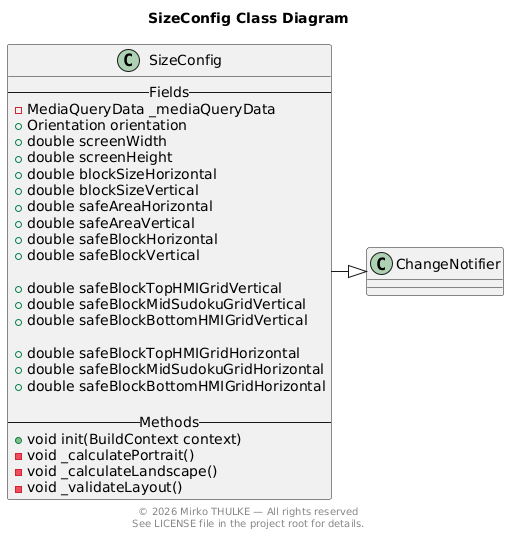

The diagram above was rendered by PlantUML. Its source (embedded in the PNG):
@startuml
title SizeConfig Class Diagram

footer
© 2026 Mirko THULKE — All rights reserved
See LICENSE file in the project root for details.
end footer

class SizeConfig {
  -- Fields --
  - MediaQueryData _mediaQueryData
  + Orientation orientation
  + double screenWidth
  + double screenHeight
  + double blockSizeHorizontal
  + double blockSizeVertical
  + double safeAreaHorizontal
  + double safeAreaVertical
  + double safeBlockHorizontal
  + double safeBlockVertical

  + double safeBlockTopHMIGridVertical
  + double safeBlockMidSudokuGridVertical
  + double safeBlockBottomHMIGridVertical

  + double safeBlockTopHMIGridHorizontal
  + double safeBlockMidSudokuGridHorizontal
  + double safeBlockBottomHMIGridHorizontal

  -- Methods --
  + void init(BuildContext context)
  - void _calculatePortrait()
  - void _calculateLandscape()
  - void _validateLayout()
}

' Inheritance
SizeConfig -|> ChangeNotifier

@enduml